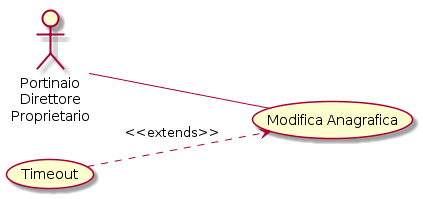

The diagram above was rendered by PlantUML. Its source (embedded in the PNG):
@startuml
left to right direction
:Portinaio\nDirettore\nProprietario: -- (Modifica Anagrafica)
(Timeout) ..> (Modifica Anagrafica) : <<extends>>
@enduml